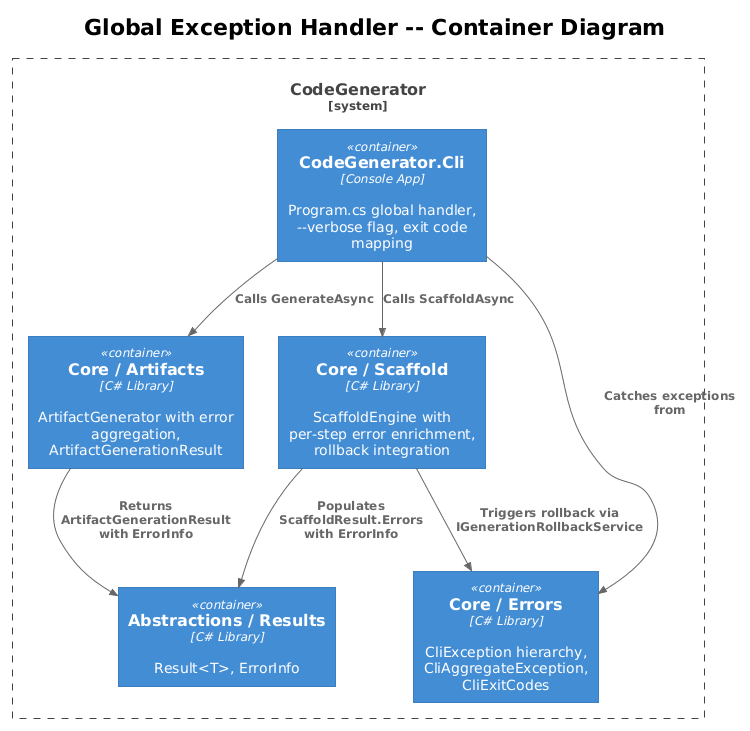

The diagram above was rendered by PlantUML. Its source (embedded in the PNG):
@startuml
!theme plain
!include <C4/C4_Container>

title Global Exception Handler -- Container Diagram

System_Boundary(cg, "CodeGenerator") {
    Container(cli, "CodeGenerator.Cli", "Console App", "Program.cs global handler, --verbose flag, exit code mapping")
    Container(core_artifacts, "Core / Artifacts", "C# Library", "ArtifactGenerator with error aggregation, ArtifactGenerationResult")
    Container(core_scaffold, "Core / Scaffold", "C# Library", "ScaffoldEngine with per-step error enrichment, rollback integration")
    Container(core_errors, "Core / Errors", "C# Library", "CliException hierarchy, CliAggregateException, CliExitCodes")
    Container(abstractions, "Abstractions / Results", "C# Library", "Result<T>, ErrorInfo")
}

Rel(cli, core_errors, "Catches exceptions from")
Rel(cli, core_artifacts, "Calls GenerateAsync")
Rel(cli, core_scaffold, "Calls ScaffoldAsync")
Rel(core_artifacts, abstractions, "Returns ArtifactGenerationResult with ErrorInfo")
Rel(core_scaffold, abstractions, "Populates ScaffoldResult.Errors with ErrorInfo")
Rel(core_scaffold, core_errors, "Triggers rollback via IGenerationRollbackService")
@enduml